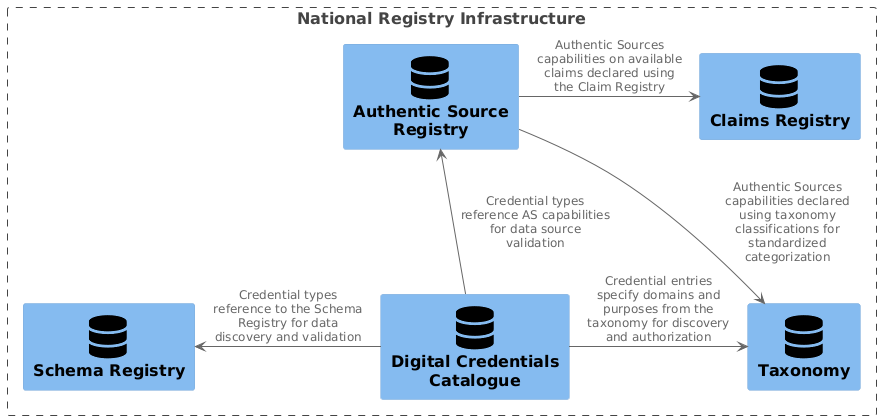

The diagram above was rendered by PlantUML. Its source (embedded in the PNG):
@startuml
!include <C4/C4_Component>

' Define SPRITES
!include <tupadr3/common>
!include <tupadr3/font-awesome-5/database>

Boundary(national_registry, "National Registry Infrastructure") {
Component(catalogue, "Digital Credentials Catalogue", $sprite="database")
Component(as_registry, "Authentic Source Registry", $sprite="database")
Component(schema_registry, "Schema Registry", $sprite="database")
Component(claim_registry, "Claims Registry", $sprite="database")
Component(taxonomy, "Taxonomy", $sprite="database")
}

as_registry -> taxonomy: Authentic Sources capabilities declared using taxonomy classifications for standardized categorization
as_registry -> claim_registry: Authentic Sources capabilities on available claims declared using the Claim Registry


catalogue -up-> as_registry: Credential types reference AS capabilities for data source validation

catalogue -right-> taxonomy: Credential entries specify domains and purposes from the taxonomy for discovery and authorization

catalogue -left-> schema_registry: Credential types reference to the Schema Registry for data discovery and validation

@enduml